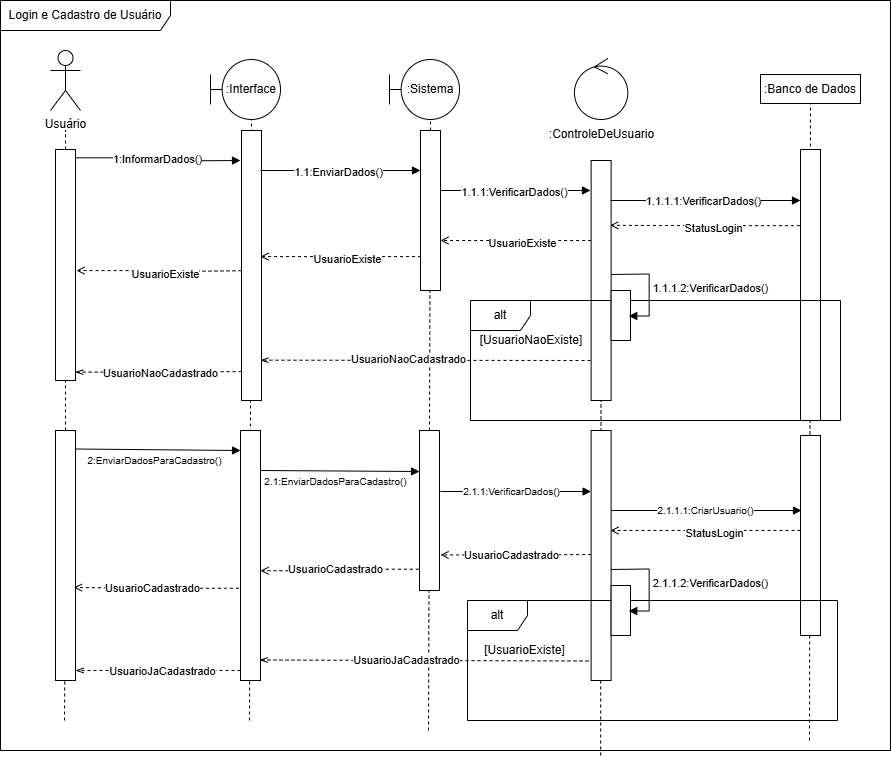

The diagram above was exported from draw.io. Its source (the exported page's mxGraphModel, read from the mxfile embedded in the PNG):
<mxGraphModel dx="1947" dy="460" grid="1" gridSize="10" guides="1" tooltips="1" connect="1" arrows="1" fold="1" page="1" pageScale="1" pageWidth="827" pageHeight="1169" math="0" shadow="0">
  <root>
    <mxCell id="0" />
    <mxCell id="1" parent="0" />
    <mxCell id="ACpejnzqxJ6BWb6uaQ77-23" value="Usuário" style="shape=umlActor;verticalLabelPosition=bottom;verticalAlign=top;html=1;outlineConnect=0;" parent="1" vertex="1">
      <mxGeometry x="40" y="80" width="30" height="60" as="geometry" />
    </mxCell>
    <mxCell id="ACpejnzqxJ6BWb6uaQ77-24" value="" style="endArrow=none;dashed=1;html=1;rounded=0;" parent="1" source="ACpejnzqxJ6BWb6uaQ77-198" edge="1">
      <mxGeometry width="50" height="50" relative="1" as="geometry">
        <mxPoint x="54" y="600" as="sourcePoint" />
        <mxPoint x="55" y="160" as="targetPoint" />
      </mxGeometry>
    </mxCell>
    <mxCell id="ACpejnzqxJ6BWb6uaQ77-25" value=":Interface" style="shape=umlBoundary;whiteSpace=wrap;html=1;" parent="1" vertex="1">
      <mxGeometry x="200" y="89" width="70" height="60" as="geometry" />
    </mxCell>
    <mxCell id="ACpejnzqxJ6BWb6uaQ77-26" value="" style="endArrow=none;dashed=1;html=1;rounded=0;" parent="1" edge="1">
      <mxGeometry width="50" height="50" relative="1" as="geometry">
        <mxPoint x="239" y="750" as="sourcePoint" />
        <mxPoint x="241" y="149" as="targetPoint" />
      </mxGeometry>
    </mxCell>
    <mxCell id="ACpejnzqxJ6BWb6uaQ77-28" value="" style="endArrow=none;dashed=1;html=1;rounded=0;" parent="1" edge="1">
      <mxGeometry width="50" height="50" relative="1" as="geometry">
        <mxPoint x="418" y="760" as="sourcePoint" />
        <mxPoint x="420" y="149" as="targetPoint" />
      </mxGeometry>
    </mxCell>
    <mxCell id="ACpejnzqxJ6BWb6uaQ77-29" value="" style="ellipse;shape=umlControl;whiteSpace=wrap;html=1;" parent="1" vertex="1">
      <mxGeometry x="563.9300000000001" y="88" width="53.38" height="61" as="geometry" />
    </mxCell>
    <mxCell id="ACpejnzqxJ6BWb6uaQ77-30" value=":Sistema" style="shape=umlBoundary;whiteSpace=wrap;html=1;" parent="1" vertex="1">
      <mxGeometry x="379" y="89" width="70" height="60" as="geometry" />
    </mxCell>
    <mxCell id="ACpejnzqxJ6BWb6uaQ77-194" value=":ControleDeUsuario" style="text;html=1;align=center;verticalAlign=middle;resizable=0;points=[];autosize=1;strokeColor=none;fillColor=none;" parent="1" vertex="1">
      <mxGeometry x="525.62" y="149" width="130" height="30" as="geometry" />
    </mxCell>
    <mxCell id="ACpejnzqxJ6BWb6uaQ77-195" value="" style="endArrow=none;dashed=1;html=1;rounded=0;" parent="1" edge="1">
      <mxGeometry width="50" height="50" relative="1" as="geometry">
        <mxPoint x="590.12" y="785" as="sourcePoint" />
        <mxPoint x="590.6036956521739" y="340" as="targetPoint" />
      </mxGeometry>
    </mxCell>
    <mxCell id="ACpejnzqxJ6BWb6uaQ77-196" value=":Banco de Dados" style="rounded=0;whiteSpace=wrap;html=1;" parent="1" vertex="1">
      <mxGeometry x="750" y="104" width="100" height="29" as="geometry" />
    </mxCell>
    <mxCell id="ACpejnzqxJ6BWb6uaQ77-197" value="" style="endArrow=none;dashed=1;html=1;rounded=0;entryX=0.5;entryY=1;entryDx=0;entryDy=0;" parent="1" target="ACpejnzqxJ6BWb6uaQ77-196" edge="1">
      <mxGeometry width="50" height="50" relative="1" as="geometry">
        <mxPoint x="799" y="770" as="sourcePoint" />
        <mxPoint x="840.44" y="154" as="targetPoint" />
      </mxGeometry>
    </mxCell>
    <mxCell id="ACpejnzqxJ6BWb6uaQ77-199" style="edgeStyle=orthogonalEdgeStyle;rounded=0;orthogonalLoop=1;jettySize=auto;html=1;curved=0;endArrow=block;endFill=1;exitX=1.014;exitY=0.036;exitDx=0;exitDy=0;exitPerimeter=0;" parent="1" source="ACpejnzqxJ6BWb6uaQ77-198" edge="1">
      <mxGeometry relative="1" as="geometry">
        <mxPoint x="230" y="190" as="targetPoint" />
        <mxPoint x="80" y="190" as="sourcePoint" />
      </mxGeometry>
    </mxCell>
    <mxCell id="ACpejnzqxJ6BWb6uaQ77-200" value="1:InformarDados()" style="edgeLabel;html=1;align=center;verticalAlign=middle;resizable=0;points=[];" parent="ACpejnzqxJ6BWb6uaQ77-199" vertex="1" connectable="0">
      <mxGeometry x="-0.0332" y="-1" relative="1" as="geometry">
        <mxPoint as="offset" />
      </mxGeometry>
    </mxCell>
    <mxCell id="ACpejnzqxJ6BWb6uaQ77-202" value="" style="rounded=0;whiteSpace=wrap;html=1;" parent="1" vertex="1">
      <mxGeometry x="231" y="160" width="20" height="270" as="geometry" />
    </mxCell>
    <mxCell id="ACpejnzqxJ6BWb6uaQ77-204" value="" style="rounded=0;whiteSpace=wrap;html=1;" parent="1" vertex="1">
      <mxGeometry x="410" y="160" width="20" height="160" as="geometry" />
    </mxCell>
    <mxCell id="ACpejnzqxJ6BWb6uaQ77-205" value="" style="rounded=0;whiteSpace=wrap;html=1;" parent="1" vertex="1">
      <mxGeometry x="580.62" y="190" width="20" height="240" as="geometry" />
    </mxCell>
    <mxCell id="ACpejnzqxJ6BWb6uaQ77-206" value="" style="rounded=0;whiteSpace=wrap;html=1;" parent="1" vertex="1">
      <mxGeometry x="790" y="179" width="20" height="271" as="geometry" />
    </mxCell>
    <mxCell id="ACpejnzqxJ6BWb6uaQ77-207" style="edgeStyle=orthogonalEdgeStyle;rounded=0;orthogonalLoop=1;jettySize=auto;html=1;curved=0;endArrow=block;endFill=1;" parent="1" edge="1">
      <mxGeometry relative="1" as="geometry">
        <mxPoint x="410" y="200" as="targetPoint" />
        <mxPoint x="250" y="200" as="sourcePoint" />
      </mxGeometry>
    </mxCell>
    <mxCell id="ACpejnzqxJ6BWb6uaQ77-208" value="1.1:EnviarDados()" style="edgeLabel;html=1;align=center;verticalAlign=middle;resizable=0;points=[];" parent="ACpejnzqxJ6BWb6uaQ77-207" vertex="1" connectable="0">
      <mxGeometry x="-0.0332" y="-1" relative="1" as="geometry">
        <mxPoint as="offset" />
      </mxGeometry>
    </mxCell>
    <mxCell id="ACpejnzqxJ6BWb6uaQ77-209" style="edgeStyle=orthogonalEdgeStyle;rounded=0;orthogonalLoop=1;jettySize=auto;html=1;curved=0;endArrow=block;endFill=1;exitX=1.007;exitY=0.191;exitDx=0;exitDy=0;exitPerimeter=0;" parent="1" edge="1">
      <mxGeometry relative="1" as="geometry">
        <mxPoint x="580" y="220" as="targetPoint" />
        <mxPoint x="430" y="220" as="sourcePoint" />
      </mxGeometry>
    </mxCell>
    <mxCell id="ACpejnzqxJ6BWb6uaQ77-210" value="1.1.1:VerificarDados()" style="edgeLabel;html=1;align=center;verticalAlign=middle;resizable=0;points=[];" parent="ACpejnzqxJ6BWb6uaQ77-209" vertex="1" connectable="0">
      <mxGeometry x="-0.0332" y="-1" relative="1" as="geometry">
        <mxPoint as="offset" />
      </mxGeometry>
    </mxCell>
    <mxCell id="ACpejnzqxJ6BWb6uaQ77-213" style="edgeStyle=orthogonalEdgeStyle;rounded=0;orthogonalLoop=1;jettySize=auto;html=1;curved=0;endArrow=block;endFill=1;exitX=1.007;exitY=0.191;exitDx=0;exitDy=0;exitPerimeter=0;" parent="1" edge="1">
      <mxGeometry relative="1" as="geometry">
        <mxPoint x="790" y="230" as="targetPoint" />
        <mxPoint x="600" y="230" as="sourcePoint" />
      </mxGeometry>
    </mxCell>
    <mxCell id="ACpejnzqxJ6BWb6uaQ77-214" value="1.1.1.1:VerificarDados()" style="edgeLabel;html=1;align=center;verticalAlign=middle;resizable=0;points=[];" parent="ACpejnzqxJ6BWb6uaQ77-213" vertex="1" connectable="0">
      <mxGeometry x="-0.0332" y="-1" relative="1" as="geometry">
        <mxPoint y="-1" as="offset" />
      </mxGeometry>
    </mxCell>
    <mxCell id="ACpejnzqxJ6BWb6uaQ77-215" value="" style="endArrow=none;dashed=1;html=1;rounded=0;" parent="1" source="ACpejnzqxJ6BWb6uaQ77-239" target="ACpejnzqxJ6BWb6uaQ77-198" edge="1">
      <mxGeometry width="50" height="50" relative="1" as="geometry">
        <mxPoint x="54" y="600" as="sourcePoint" />
        <mxPoint x="55" y="160" as="targetPoint" />
      </mxGeometry>
    </mxCell>
    <mxCell id="ACpejnzqxJ6BWb6uaQ77-198" value="" style="rounded=0;whiteSpace=wrap;html=1;" parent="1" vertex="1">
      <mxGeometry x="45" y="179" width="20" height="231" as="geometry" />
    </mxCell>
    <mxCell id="ACpejnzqxJ6BWb6uaQ77-216" style="edgeStyle=orthogonalEdgeStyle;rounded=0;orthogonalLoop=1;jettySize=auto;html=1;dashed=1;endArrow=open;endFill=0;exitX=-0.029;exitY=0.281;exitDx=0;exitDy=0;exitPerimeter=0;entryX=0.955;entryY=0.27;entryDx=0;entryDy=0;entryPerimeter=0;" parent="1" source="ACpejnzqxJ6BWb6uaQ77-206" target="ACpejnzqxJ6BWb6uaQ77-205" edge="1">
      <mxGeometry relative="1" as="geometry">
        <mxPoint x="790" y="280" as="sourcePoint" />
        <mxPoint x="600" y="280" as="targetPoint" />
      </mxGeometry>
    </mxCell>
    <mxCell id="ACpejnzqxJ6BWb6uaQ77-218" value="StatusLogin" style="edgeLabel;html=1;align=center;verticalAlign=middle;resizable=0;points=[];" parent="ACpejnzqxJ6BWb6uaQ77-216" vertex="1" connectable="0">
      <mxGeometry x="-0.0812" y="2" relative="1" as="geometry">
        <mxPoint as="offset" />
      </mxGeometry>
    </mxCell>
    <mxCell id="ACpejnzqxJ6BWb6uaQ77-220" style="edgeStyle=orthogonalEdgeStyle;rounded=0;orthogonalLoop=1;jettySize=auto;html=1;dashed=1;endArrow=open;endFill=0;" parent="1" edge="1">
      <mxGeometry relative="1" as="geometry">
        <mxPoint x="580.62" y="270" as="sourcePoint" />
        <mxPoint x="430" y="270" as="targetPoint" />
      </mxGeometry>
    </mxCell>
    <mxCell id="ACpejnzqxJ6BWb6uaQ77-221" value="UsuarioExiste" style="edgeLabel;html=1;align=center;verticalAlign=middle;resizable=0;points=[];" parent="ACpejnzqxJ6BWb6uaQ77-220" vertex="1" connectable="0">
      <mxGeometry x="-0.0812" y="2" relative="1" as="geometry">
        <mxPoint as="offset" />
      </mxGeometry>
    </mxCell>
    <mxCell id="ACpejnzqxJ6BWb6uaQ77-222" style="edgeStyle=orthogonalEdgeStyle;rounded=0;orthogonalLoop=1;jettySize=auto;html=1;dashed=1;endArrow=open;endFill=0;exitX=0.029;exitY=0.788;exitDx=0;exitDy=0;exitPerimeter=0;entryX=0.95;entryY=0.467;entryDx=0;entryDy=0;entryPerimeter=0;" parent="1" source="ACpejnzqxJ6BWb6uaQ77-204" target="ACpejnzqxJ6BWb6uaQ77-202" edge="1">
      <mxGeometry relative="1" as="geometry">
        <mxPoint x="410" y="260" as="sourcePoint" />
        <mxPoint x="260" y="287" as="targetPoint" />
      </mxGeometry>
    </mxCell>
    <mxCell id="ACpejnzqxJ6BWb6uaQ77-223" value="UsuarioExiste" style="edgeLabel;html=1;align=center;verticalAlign=middle;resizable=0;points=[];" parent="ACpejnzqxJ6BWb6uaQ77-222" vertex="1" connectable="0">
      <mxGeometry x="-0.0812" y="2" relative="1" as="geometry">
        <mxPoint as="offset" />
      </mxGeometry>
    </mxCell>
    <mxCell id="ACpejnzqxJ6BWb6uaQ77-226" style="edgeStyle=orthogonalEdgeStyle;rounded=0;orthogonalLoop=1;jettySize=auto;html=1;dashed=1;endArrow=open;endFill=0;entryX=1.05;entryY=0.311;entryDx=0;entryDy=0;entryPerimeter=0;" parent="1" edge="1">
      <mxGeometry relative="1" as="geometry">
        <mxPoint x="230.97" y="300.23" as="sourcePoint" />
        <mxPoint x="65.97" y="300.071" as="targetPoint" />
        <Array as="points">
          <mxPoint x="230.97" y="301.23" />
          <mxPoint x="147.97" y="301.23" />
          <mxPoint x="147.97" y="300.23" />
        </Array>
      </mxGeometry>
    </mxCell>
    <mxCell id="ACpejnzqxJ6BWb6uaQ77-227" value="UsuarioExiste" style="edgeLabel;html=1;align=center;verticalAlign=middle;resizable=0;points=[];" parent="ACpejnzqxJ6BWb6uaQ77-226" vertex="1" connectable="0">
      <mxGeometry x="-0.0812" y="2" relative="1" as="geometry">
        <mxPoint as="offset" />
      </mxGeometry>
    </mxCell>
    <mxCell id="ACpejnzqxJ6BWb6uaQ77-228" value="alt" style="shape=umlFrame;whiteSpace=wrap;html=1;pointerEvents=0;" parent="1" vertex="1">
      <mxGeometry x="460" y="330" width="370" height="120" as="geometry" />
    </mxCell>
    <mxCell id="ACpejnzqxJ6BWb6uaQ77-231" value="[UsuarioNaoExiste]" style="text;html=1;align=center;verticalAlign=middle;whiteSpace=wrap;rounded=0;" parent="1" vertex="1">
      <mxGeometry x="460.62" y="355" width="120" height="30" as="geometry" />
    </mxCell>
    <mxCell id="ACpejnzqxJ6BWb6uaQ77-232" value="" style="rounded=0;whiteSpace=wrap;html=1;" parent="1" vertex="1">
      <mxGeometry x="600.62" y="320" width="19.38" height="50" as="geometry" />
    </mxCell>
    <mxCell id="ACpejnzqxJ6BWb6uaQ77-233" value="" style="endArrow=block;html=1;rounded=0;exitX=1.067;exitY=0.343;exitDx=0;exitDy=0;exitPerimeter=0;entryX=0.978;entryY=0.7;entryDx=0;entryDy=0;endFill=1;entryPerimeter=0;" parent="1" edge="1">
      <mxGeometry width="50" height="50" relative="1" as="geometry">
        <mxPoint x="600.62" y="303.98" as="sourcePoint" />
        <mxPoint x="618.23364" y="345.5" as="targetPoint" />
        <Array as="points">
          <mxPoint x="638.66" y="303.5" />
          <mxPoint x="638.66" y="345.5" />
        </Array>
      </mxGeometry>
    </mxCell>
    <mxCell id="ACpejnzqxJ6BWb6uaQ77-234" value="1.1.1.2:VerificarDados()" style="edgeLabel;html=1;align=center;verticalAlign=middle;resizable=0;points=[];" parent="ACpejnzqxJ6BWb6uaQ77-233" vertex="1" connectable="0">
      <mxGeometry x="0.0298" y="2" relative="1" as="geometry">
        <mxPoint x="59" as="offset" />
      </mxGeometry>
    </mxCell>
    <mxCell id="ACpejnzqxJ6BWb6uaQ77-235" value="" style="endArrow=openThin;html=1;rounded=0;entryX=1.117;entryY=0.831;entryDx=0;entryDy=0;entryPerimeter=0;endFill=0;dashed=1;" parent="1" edge="1">
      <mxGeometry width="50" height="50" relative="1" as="geometry">
        <mxPoint x="580" y="390" as="sourcePoint" />
        <mxPoint x="249.99999999999991" y="389.68" as="targetPoint" />
      </mxGeometry>
    </mxCell>
    <mxCell id="ACpejnzqxJ6BWb6uaQ77-236" value="UsuarioNaoCadastrado" style="edgeLabel;html=1;align=center;verticalAlign=middle;resizable=0;points=[];" parent="ACpejnzqxJ6BWb6uaQ77-235" vertex="1" connectable="0">
      <mxGeometry x="-0.1201" y="3" relative="1" as="geometry">
        <mxPoint x="-37" y="-4" as="offset" />
      </mxGeometry>
    </mxCell>
    <mxCell id="ACpejnzqxJ6BWb6uaQ77-237" value="" style="endArrow=openThin;html=1;rounded=0;entryX=0.993;entryY=0.964;entryDx=0;entryDy=0;entryPerimeter=0;endFill=0;dashed=1;exitX=0.007;exitY=0.893;exitDx=0;exitDy=0;exitPerimeter=0;" parent="1" source="ACpejnzqxJ6BWb6uaQ77-202" target="ACpejnzqxJ6BWb6uaQ77-198" edge="1">
      <mxGeometry width="50" height="50" relative="1" as="geometry">
        <mxPoint x="230" y="379" as="sourcePoint" />
        <mxPoint x="300" y="390" as="targetPoint" />
      </mxGeometry>
    </mxCell>
    <mxCell id="ACpejnzqxJ6BWb6uaQ77-238" value="UsuarioNaoCadastrado" style="edgeLabel;html=1;align=center;verticalAlign=middle;resizable=0;points=[];" parent="ACpejnzqxJ6BWb6uaQ77-237" vertex="1" connectable="0">
      <mxGeometry x="-0.013" y="1" relative="1" as="geometry">
        <mxPoint as="offset" />
      </mxGeometry>
    </mxCell>
    <mxCell id="ACpejnzqxJ6BWb6uaQ77-240" value="" style="endArrow=none;dashed=1;html=1;rounded=0;" parent="1" target="ACpejnzqxJ6BWb6uaQ77-239" edge="1">
      <mxGeometry width="50" height="50" relative="1" as="geometry">
        <mxPoint x="54" y="750" as="sourcePoint" />
        <mxPoint x="55" y="410" as="targetPoint" />
      </mxGeometry>
    </mxCell>
    <mxCell id="ACpejnzqxJ6BWb6uaQ77-239" value="" style="rounded=0;whiteSpace=wrap;html=1;" parent="1" vertex="1">
      <mxGeometry x="45" y="460" width="20" height="250" as="geometry" />
    </mxCell>
    <mxCell id="ACpejnzqxJ6BWb6uaQ77-241" value="" style="endArrow=block;html=1;rounded=0;exitX=0.99;exitY=0.074;exitDx=0;exitDy=0;exitPerimeter=0;endFill=1;entryX=0.002;entryY=0.08;entryDx=0;entryDy=0;entryPerimeter=0;" parent="1" source="ACpejnzqxJ6BWb6uaQ77-239" target="ACpejnzqxJ6BWb6uaQ77-242" edge="1">
      <mxGeometry width="50" height="50" relative="1" as="geometry">
        <mxPoint x="310" y="610" as="sourcePoint" />
        <mxPoint x="160" y="480" as="targetPoint" />
      </mxGeometry>
    </mxCell>
    <mxCell id="ACpejnzqxJ6BWb6uaQ77-246" value="2:EnviarDadosParaCadastro()" style="edgeLabel;html=1;align=center;verticalAlign=middle;resizable=0;points=[];fontSize=10;" parent="ACpejnzqxJ6BWb6uaQ77-241" vertex="1" connectable="0">
      <mxGeometry x="0.2" y="-3" relative="1" as="geometry">
        <mxPoint x="-20" y="7" as="offset" />
      </mxGeometry>
    </mxCell>
    <mxCell id="ACpejnzqxJ6BWb6uaQ77-242" value="" style="rounded=0;whiteSpace=wrap;html=1;" parent="1" vertex="1">
      <mxGeometry x="230" y="460" width="20" height="250" as="geometry" />
    </mxCell>
    <mxCell id="ACpejnzqxJ6BWb6uaQ77-243" value="" style="rounded=0;whiteSpace=wrap;html=1;" parent="1" vertex="1">
      <mxGeometry x="409" y="460" width="20" height="160" as="geometry" />
    </mxCell>
    <mxCell id="ACpejnzqxJ6BWb6uaQ77-244" value="" style="rounded=0;whiteSpace=wrap;html=1;" parent="1" vertex="1">
      <mxGeometry x="580.62" y="460" width="20" height="250" as="geometry" />
    </mxCell>
    <mxCell id="ACpejnzqxJ6BWb6uaQ77-245" value="" style="rounded=0;whiteSpace=wrap;html=1;" parent="1" vertex="1">
      <mxGeometry x="790" y="465" width="20" height="200" as="geometry" />
    </mxCell>
    <mxCell id="ACpejnzqxJ6BWb6uaQ77-248" value="" style="endArrow=block;html=1;rounded=0;endFill=1;entryX=-0.091;entryY=0.093;entryDx=0;entryDy=0;entryPerimeter=0;" parent="1" edge="1">
      <mxGeometry width="50" height="50" relative="1" as="geometry">
        <mxPoint x="250" y="500" as="sourcePoint" />
        <mxPoint x="409" y="501" as="targetPoint" />
      </mxGeometry>
    </mxCell>
    <mxCell id="ACpejnzqxJ6BWb6uaQ77-249" value="2.1:EnviarDadosParaCadastro()" style="edgeLabel;html=1;align=center;verticalAlign=middle;resizable=0;points=[];fontSize=10;" parent="ACpejnzqxJ6BWb6uaQ77-248" vertex="1" connectable="0">
      <mxGeometry x="0.2" y="-3" relative="1" as="geometry">
        <mxPoint x="-20" y="7" as="offset" />
      </mxGeometry>
    </mxCell>
    <mxCell id="ACpejnzqxJ6BWb6uaQ77-251" value="" style="endArrow=block;html=1;rounded=0;endFill=1;entryX=-0.091;entryY=0.093;entryDx=0;entryDy=0;entryPerimeter=0;" parent="1" edge="1">
      <mxGeometry width="50" height="50" relative="1" as="geometry">
        <mxPoint x="430" y="521" as="sourcePoint" />
        <mxPoint x="580.62" y="521" as="targetPoint" />
      </mxGeometry>
    </mxCell>
    <mxCell id="ACpejnzqxJ6BWb6uaQ77-252" value="2.1.1:VerificarDados()" style="edgeLabel;html=1;align=center;verticalAlign=middle;resizable=0;points=[];fontSize=10;" parent="ACpejnzqxJ6BWb6uaQ77-251" vertex="1" connectable="0">
      <mxGeometry x="0.2" y="-3" relative="1" as="geometry">
        <mxPoint x="-20" y="-4" as="offset" />
      </mxGeometry>
    </mxCell>
    <mxCell id="ACpejnzqxJ6BWb6uaQ77-253" value="" style="endArrow=block;html=1;rounded=0;endFill=1;entryX=0.05;entryY=0.375;entryDx=0;entryDy=0;entryPerimeter=0;" parent="1" target="ACpejnzqxJ6BWb6uaQ77-245" edge="1">
      <mxGeometry width="50" height="50" relative="1" as="geometry">
        <mxPoint x="600.62" y="540" as="sourcePoint" />
        <mxPoint x="751.24" y="540" as="targetPoint" />
      </mxGeometry>
    </mxCell>
    <mxCell id="ACpejnzqxJ6BWb6uaQ77-254" value="2.1.1.1:CriarUsuario()" style="edgeLabel;html=1;align=center;verticalAlign=middle;resizable=0;points=[];fontSize=10;" parent="ACpejnzqxJ6BWb6uaQ77-253" vertex="1" connectable="0">
      <mxGeometry x="0.2" y="-3" relative="1" as="geometry">
        <mxPoint x="-20" y="-4" as="offset" />
      </mxGeometry>
    </mxCell>
    <mxCell id="ACpejnzqxJ6BWb6uaQ77-255" value="alt" style="shape=umlFrame;whiteSpace=wrap;html=1;pointerEvents=0;" parent="1" vertex="1">
      <mxGeometry x="457" y="630" width="370" height="120" as="geometry" />
    </mxCell>
    <mxCell id="ACpejnzqxJ6BWb6uaQ77-256" style="edgeStyle=orthogonalEdgeStyle;rounded=0;orthogonalLoop=1;jettySize=auto;html=1;dashed=1;endArrow=open;endFill=0;" parent="1" edge="1">
      <mxGeometry relative="1" as="geometry">
        <mxPoint x="790" y="560" as="sourcePoint" />
        <mxPoint x="600" y="560" as="targetPoint" />
      </mxGeometry>
    </mxCell>
    <mxCell id="ACpejnzqxJ6BWb6uaQ77-257" value="StatusLogin" style="edgeLabel;html=1;align=center;verticalAlign=middle;resizable=0;points=[];" parent="ACpejnzqxJ6BWb6uaQ77-256" vertex="1" connectable="0">
      <mxGeometry x="-0.0812" y="2" relative="1" as="geometry">
        <mxPoint as="offset" />
      </mxGeometry>
    </mxCell>
    <mxCell id="ACpejnzqxJ6BWb6uaQ77-258" style="edgeStyle=orthogonalEdgeStyle;rounded=0;orthogonalLoop=1;jettySize=auto;html=1;dashed=1;endArrow=open;endFill=0;" parent="1" edge="1">
      <mxGeometry relative="1" as="geometry">
        <mxPoint x="580.62" y="584" as="sourcePoint" />
        <mxPoint x="430" y="584.42" as="targetPoint" />
      </mxGeometry>
    </mxCell>
    <mxCell id="ACpejnzqxJ6BWb6uaQ77-259" value="UsuarioCadastrado" style="edgeLabel;html=1;align=center;verticalAlign=middle;resizable=0;points=[];" parent="ACpejnzqxJ6BWb6uaQ77-258" vertex="1" connectable="0">
      <mxGeometry x="-0.0812" y="2" relative="1" as="geometry">
        <mxPoint x="-11" y="-2" as="offset" />
      </mxGeometry>
    </mxCell>
    <mxCell id="ACpejnzqxJ6BWb6uaQ77-261" style="edgeStyle=orthogonalEdgeStyle;rounded=0;orthogonalLoop=1;jettySize=auto;html=1;dashed=1;endArrow=open;endFill=0;entryX=1;entryY=0.561;entryDx=0;entryDy=0;entryPerimeter=0;exitX=-0.033;exitY=0.867;exitDx=0;exitDy=0;exitPerimeter=0;" parent="1" source="ACpejnzqxJ6BWb6uaQ77-243" target="ACpejnzqxJ6BWb6uaQ77-242" edge="1">
      <mxGeometry relative="1" as="geometry">
        <mxPoint x="409" y="550" as="sourcePoint" />
        <mxPoint x="258.38" y="550.42" as="targetPoint" />
      </mxGeometry>
    </mxCell>
    <mxCell id="ACpejnzqxJ6BWb6uaQ77-262" value="UsuarioCadastrado" style="edgeLabel;html=1;align=center;verticalAlign=middle;resizable=0;points=[];" parent="ACpejnzqxJ6BWb6uaQ77-261" vertex="1" connectable="0">
      <mxGeometry x="-0.0812" y="2" relative="1" as="geometry">
        <mxPoint x="-11" y="-2" as="offset" />
      </mxGeometry>
    </mxCell>
    <mxCell id="ACpejnzqxJ6BWb6uaQ77-263" style="edgeStyle=orthogonalEdgeStyle;rounded=0;orthogonalLoop=1;jettySize=auto;html=1;dashed=1;endArrow=open;endFill=0;entryX=0.917;entryY=0.628;entryDx=0;entryDy=0;entryPerimeter=0;exitX=-0.083;exitY=0.631;exitDx=0;exitDy=0;exitPerimeter=0;" parent="1" source="ACpejnzqxJ6BWb6uaQ77-242" target="ACpejnzqxJ6BWb6uaQ77-239" edge="1">
      <mxGeometry relative="1" as="geometry">
        <mxPoint x="230" y="540" as="sourcePoint" />
        <mxPoint x="70" y="541" as="targetPoint" />
      </mxGeometry>
    </mxCell>
    <mxCell id="ACpejnzqxJ6BWb6uaQ77-264" value="UsuarioCadastrado" style="edgeLabel;html=1;align=center;verticalAlign=middle;resizable=0;points=[];" parent="ACpejnzqxJ6BWb6uaQ77-263" vertex="1" connectable="0">
      <mxGeometry x="-0.0812" y="2" relative="1" as="geometry">
        <mxPoint x="-11" y="-2" as="offset" />
      </mxGeometry>
    </mxCell>
    <mxCell id="ACpejnzqxJ6BWb6uaQ77-265" value="&lt;span style=&quot;text-wrap-mode: wrap;&quot;&gt;[UsuarioExiste]&lt;/span&gt;" style="text;html=1;align=center;verticalAlign=middle;resizable=0;points=[];autosize=1;strokeColor=none;fillColor=none;" parent="1" vertex="1">
      <mxGeometry x="463.93" y="665" width="100" height="30" as="geometry" />
    </mxCell>
    <mxCell id="ACpejnzqxJ6BWb6uaQ77-266" value="" style="rounded=0;whiteSpace=wrap;html=1;" parent="1" vertex="1">
      <mxGeometry x="600.62" y="615" width="19.38" height="50" as="geometry" />
    </mxCell>
    <mxCell id="ACpejnzqxJ6BWb6uaQ77-267" value="" style="endArrow=block;html=1;rounded=0;exitX=1.067;exitY=0.343;exitDx=0;exitDy=0;exitPerimeter=0;entryX=0.978;entryY=0.7;entryDx=0;entryDy=0;endFill=1;entryPerimeter=0;" parent="1" edge="1">
      <mxGeometry width="50" height="50" relative="1" as="geometry">
        <mxPoint x="600.62" y="598.98" as="sourcePoint" />
        <mxPoint x="618.23364" y="640.5" as="targetPoint" />
        <Array as="points">
          <mxPoint x="638.66" y="598.5" />
          <mxPoint x="638.66" y="640.5" />
        </Array>
      </mxGeometry>
    </mxCell>
    <mxCell id="ACpejnzqxJ6BWb6uaQ77-268" value="2.1.1.2:VerificarDados()" style="edgeLabel;html=1;align=center;verticalAlign=middle;resizable=0;points=[];" parent="ACpejnzqxJ6BWb6uaQ77-267" vertex="1" connectable="0">
      <mxGeometry x="0.0298" y="2" relative="1" as="geometry">
        <mxPoint x="59" as="offset" />
      </mxGeometry>
    </mxCell>
    <mxCell id="ACpejnzqxJ6BWb6uaQ77-269" value="" style="endArrow=openThin;html=1;rounded=0;exitX=0.033;exitY=0.879;exitDx=0;exitDy=0;exitPerimeter=0;endFill=0;dashed=1;" parent="1" edge="1">
      <mxGeometry width="50" height="50" relative="1" as="geometry">
        <mxPoint x="578" y="690.5" as="sourcePoint" />
        <mxPoint x="249" y="689.5" as="targetPoint" />
      </mxGeometry>
    </mxCell>
    <mxCell id="ACpejnzqxJ6BWb6uaQ77-270" value="UsuarioJaCadastrado" style="edgeLabel;html=1;align=center;verticalAlign=middle;resizable=0;points=[];" parent="ACpejnzqxJ6BWb6uaQ77-269" vertex="1" connectable="0">
      <mxGeometry x="-0.1201" y="3" relative="1" as="geometry">
        <mxPoint x="-37" y="-4" as="offset" />
      </mxGeometry>
    </mxCell>
    <mxCell id="ACpejnzqxJ6BWb6uaQ77-271" value="" style="endArrow=openThin;html=1;rounded=0;endFill=0;dashed=1;" parent="1" edge="1">
      <mxGeometry width="50" height="50" relative="1" as="geometry">
        <mxPoint x="230" y="700" as="sourcePoint" />
        <mxPoint x="65" y="700" as="targetPoint" />
      </mxGeometry>
    </mxCell>
    <mxCell id="ACpejnzqxJ6BWb6uaQ77-272" value="UsuarioJaCadastrado" style="edgeLabel;html=1;align=center;verticalAlign=middle;resizable=0;points=[];" parent="ACpejnzqxJ6BWb6uaQ77-271" vertex="1" connectable="0">
      <mxGeometry x="-0.1201" y="3" relative="1" as="geometry">
        <mxPoint x="-6" y="-3" as="offset" />
      </mxGeometry>
    </mxCell>
    <mxCell id="2daJQ81c4edGTIXoyTIQ-1" value="Login e Cadastro de Usuário" style="shape=umlFrame;whiteSpace=wrap;html=1;pointerEvents=0;width=170;height=30;" parent="1" vertex="1">
      <mxGeometry x="-10" y="30" width="890" height="750" as="geometry" />
    </mxCell>
  </root>
</mxGraphModel>